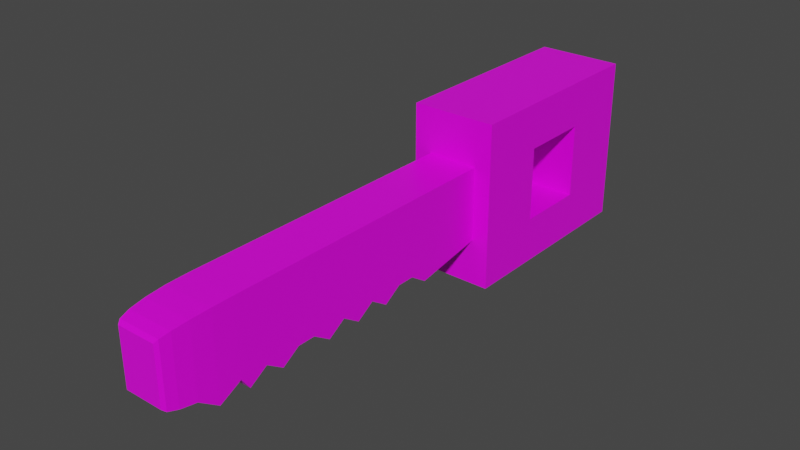 # Source: key.blend  (saved by Blender 2.80.75; exported with 4.5.12 LTS)
import bpy
from mathutils import Matrix  # noqa: F401  (used for matrix-valued properties, if any)

bpy.ops.wm.read_factory_settings(use_empty=True)
scene = bpy.context.scene
scene.name = 'Scene'

# ---- images (referenced by path relative to the original .blend; pixels are not part of the script)
import os
ASSET_DIR = os.environ.get("B2B_ASSET_DIR", "")  # directory of the original .blend (textures are referenced by path, not embedded)
HERE = os.path.dirname(os.path.abspath(__file__))  # packed textures are extracted next to this script under _unpacked/

def load_image(name, relpath, width, height, colorspace="sRGB"):
    """Load a texture the original file referenced (path relative to the .blend, or extracted next to this script)."""
    p = next((c for c in (os.path.join(HERE, relpath), os.path.join(ASSET_DIR, relpath)) if relpath and os.path.exists(c)), "")
    if p:
        img = bpy.data.images.load(p, check_existing=True)
        img.name = name
    else:  # same state as the original file: an image datablock whose file is absent (Cycles renders it pink)
        img = bpy.data.images.new(name, width, height)
        img.source = "FILE"
        img.filepath = "//" + (relpath or name)
    img.colorspace_settings.name = colorspace
    return img
img_key_png = load_image('key.PNG', 'key.PNG', 1024, 1024, 'sRGB')

# ---- materials (node trees are filled in below, after node groups)
mat_material = bpy.data.materials.new('Material')
mat_material.alpha_threshold = 0.0
mat_material.use_transparent_shadow = False
mat_material.line_color = (0.0, 0.0, 0.0, 1.0)

# ---- material node trees
mat_material.use_nodes = True; mat_material.node_tree.nodes.clear()
_N = mat_material.node_tree.nodes; _L = mat_material.node_tree.links
n0 = _N.new('ShaderNodeOutputMaterial'); n0.name = 'Material Output'; n0.location = (300, 300)
n1 = _N.new('ShaderNodeBsdfPrincipled'); n1.name = 'Principled BSDF'; n1.location = (10, 300)
n1.distribution = 'GGX'
n1.subsurface_method = 'BURLEY'
n1.inputs[2].default_value = 0.4
n1.inputs[3].default_value = 1.45
n1.inputs[27].default_value = (0.0, 0.0, 0.0, 1.0)
n1.inputs[28].default_value = 1.0
n2 = _N.new('ShaderNodeTexImage'); n2.name = 'Image Texture'; n2.location = (-280, 275)
n2.image = img_key_png
_L.new(n1.outputs[0], n0.inputs[0])
_L.new(n2.outputs[0], n1.inputs[0])
n0.is_active_output = True

# ---- world
world_world = bpy.data.worlds.new('World'); scene.world = world_world
world_world.use_nodes = True; world_world.node_tree.nodes.clear()
_N = world_world.node_tree.nodes; _L = world_world.node_tree.links
n0 = _N.new('ShaderNodeOutputWorld'); n0.name = 'World Output'; n0.location = (300, 300)
n1 = _N.new('ShaderNodeBackground'); n1.name = 'Background'; n1.location = (10, 300)
n1.inputs[0].default_value = (0.05088, 0.05088, 0.05088, 1.0)
_L.new(n1.outputs[0], n0.inputs[0])
n0.is_active_output = True
world_world.color = (0.05088, 0.05088, 0.05088)
world_world.use_sun_shadow = False
world_world.sun_shadow_jitter_overblur = 0.0

# ---- meshes
me_cube = bpy.data.meshes.new('Cube')
me_cube.from_pydata([(1.0, 0.7535, 1.0), (1.0, 0.7535, -1.0), (1.0, -1.0, 1.0), (1.0, -1.0, -1.328), (-1.0, 0.7535, 1.0), (-1.0, 0.7535, -1.0), (-1.0, -1.0, 1.0), (-1.0, -1.0, -1.328), (-1.0, 0.0, -1.0), (1.0, 0.0, 1.0), (-1.0, 0.0, 1.0), (1.0, 0.0, -1.0), (-1.0, 0.25, -1.0), (1.0, 0.25, 1.0), (-1.0, 0.25, 1.0), (1.0, 0.25, -1.0), (1.0, 0.7535, 0.0), (-1.0, -1.0, 0.0), (1.0, -1.0, 0.0), (-1.0, 0.7535, 0.0), (1.0, 0.0, 0.0), (-1.0, 0.0, 0.0), (-1.0, 0.25, 0.0), (1.0, 0.25, 0.0), (-1.0, -0.5, -1.019), (1.0, -0.5, 1.0), (-1.0, -0.5, 1.0), (1.0, -0.5, -1.019), (-1.0, -0.5, 0.0), (1.0, -0.5, 0.0), (-1.0, -0.75, -1.019), (1.0, -0.75, 1.0), (1.0, -0.75, 0.0), (-1.0, -0.75, 1.0), (1.0, -0.75, -1.019), (-1.0, -0.75, 0.0), (-1.0, -0.875, -1.328), (1.0, -0.875, 1.0), (1.0, -0.875, 0.0), (-1.0, -0.875, 1.0), (1.0, -0.875, -1.328), (-1.0, -0.875, 0.0), (-1.0, -0.625, 1.0), (1.0, -0.625, -1.019), (-1.0, -0.625, 0.0), (-1.0, -0.625, -1.019), (1.0, -0.625, 1.0), (1.0, -0.625, 0.0), (-1.0, -0.25, 1.0), (1.0, -0.25, -1.328), (-1.0, -0.25, 0.0), (-1.0, -0.25, -1.328), (1.0, -0.25, 1.0), (1.0, -0.25, 0.0), (-1.0, -0.375, -1.019), (1.0, -0.375, 1.0), (1.0, -0.375, 0.0), (-1.0, -0.375, 1.0), (1.0, -0.375, -1.019), (-1.0, -0.375, 0.0), (-1.0, 0.7535, 2.235), (1.0, 0.7535, 2.235), (1.0, 0.25, 2.235), (1.0, 0.0, 2.235), (-1.0, 0.0, 2.235), (-1.0, 0.25, 2.235), (1.0, 0.7535, -2.235), (-1.0, 0.7535, -2.235), (-1.0, 0.25, -2.235), (-1.0, 0.0, -2.235), (1.0, 0.0, -2.235), (1.0, 0.25, -2.235), (-1.0, 0.5035, 1.0), (1.0, 0.5035, -1.0), (-1.0, 0.5035, -1.0), (1.0, 0.5035, 1.0), (1.0, 0.5035, 0.0), (-1.0, 0.5035, 0.0), (-1.0, 0.5035, 2.235), (1.0, 0.5035, 2.235), (1.0, 0.5035, -2.235), (-1.0, 0.5035, -2.235), (1.67, 0.7535, 0.0), (1.67, 0.7535, -1.0), (1.67, 0.5035, -1.0), (1.67, 0.25, 1.0), (1.67, 0.0, 1.0), (1.67, 0.0, 0.0), (1.67, 0.0, -1.0), (1.67, 0.25, -1.0), (1.67, 0.5035, 1.0), (1.67, 0.0, 2.235), (1.67, 0.25, 2.235), (1.67, 0.25, 0.0), (1.67, 0.7535, 1.0), (1.67, 0.5035, 2.235), (1.67, 0.7535, 2.235), (1.67, 0.5035, -2.235), (1.67, 0.7535, -2.235), (1.67, 0.25, -2.235), (1.67, 0.0, -2.235), (1.67, 0.5035, 0.0), (-1.67, 0.7535, 0.0), (-1.67, 0.7535, -1.0), (-1.67, 0.5035, 1.0), (-1.67, 0.7535, 1.0), (-1.67, 0.25, -1.0), (-1.67, 0.0, -1.0), (-1.67, 0.0, 0.0), (-1.67, 0.25, 1.0), (-1.67, 0.5035, -1.0), (-1.67, 0.0, 1.0), (-1.67, 0.25, 0.0), (-1.67, 0.7535, -2.235), (-1.67, 0.5035, 0.0), (-1.67, 0.5035, 2.235), (-1.67, 0.7535, 2.235), (-1.67, 0.25, 2.235), (-1.67, 0.0, 2.235), (-1.67, 0.25, -2.235), (-1.67, 0.0, -2.235), (-1.67, 0.5035, -2.235), (-1.0, -1.03, 0.0), (-0.7501, -1.279, 0.0), (-0.9878, -1.107, 0.0), (-0.9523, -1.176, 0.0), (-0.897, -1.232, 0.0), (-0.8273, -1.267, 0.0), (-0.7501, -1.279, 0.7501), (-1.0, -1.03, 1.0), (-0.8273, -1.267, 0.8273), (-0.897, -1.232, 0.897), (-0.9523, -1.176, 0.9523), (-0.9878, -1.107, 0.9878), (1.0, -1.03, 0.0), (0.7501, -1.279, 0.0), (0.9878, -1.107, 0.0), (0.9523, -1.176, 0.0), (0.897, -1.232, 0.0), (0.8273, -1.267, 0.0), (0.7501, -1.279, -0.7501), (1.0, -1.03, -1.0), (0.8273, -1.267, -0.8273), (0.897, -1.232, -0.897), (0.9523, -1.176, -0.9523), (0.9878, -1.107, -1.316), (0.7501, -1.279, 0.7501), (1.0, -1.03, 1.0), (0.8273, -1.267, 0.8273), (0.897, -1.232, 0.897), (0.9523, -1.176, 0.9523), (0.9878, -1.107, 0.9878), (-0.7501, -1.279, -0.7501), (-1.0, -1.03, -1.0), (-0.8273, -1.267, -0.8273), (-0.897, -1.232, -0.897), (-0.9523, -1.176, -0.9523), (-0.9878, -1.107, -1.316), (-1.0, -0.9359, -1.019), (1.0, -0.9359, 1.0), (1.0, -0.9359, 0.0), (-1.0, -0.9359, 1.0), (1.0, -0.9359, -1.019), (-1.0, -0.9359, 0.0), (-1.0, -0.8125, 1.0), (1.0, -0.8125, -1.019), (-1.0, -0.8125, 0.0), (-1.0, -0.8125, -1.019), (1.0, -0.8125, 1.0), (1.0, -0.8125, 0.0), (-1.0, -0.6875, -1.328), (1.0, -0.6875, 1.0), (1.0, -0.6875, 0.0), (-1.0, -0.6875, 1.0), (1.0, -0.6875, -1.328), (-1.0, -0.6875, 0.0), (-1.0, -0.5625, 1.0), (1.0, -0.5625, -1.328), (-1.0, -0.5625, 0.0), (-1.0, -0.5625, -1.328), (1.0, -0.5625, 1.0), (1.0, -0.5625, 0.0), (-1.0, -0.4375, -1.328), (1.0, -0.4375, 1.0), (1.0, -0.4375, 0.0), (-1.0, -0.4375, 1.0), (1.0, -0.4375, -1.328), (-1.0, -0.4375, 0.0), (-1.0, -0.3125, 1.0), (1.0, -0.3125, -1.019), (-1.0, -0.3125, 0.0), (-1.0, -0.3125, -1.019), (1.0, -0.3125, 1.0), (1.0, -0.3125, 0.0), (-1.0, 0.375, 1.0), (1.0, 0.375, 1.0), (-1.0, 0.375, 2.235), (1.0, 0.375, 2.235), (1.67, 0.375, 1.0), (1.67, 0.375, 2.235), (-1.67, 0.375, 1.0), (-1.67, 0.375, 2.235), (1.0, 0.3785, 1.0), (1.0, 0.3785, 2.235), (-1.0, 0.3785, 1.0), (-1.0, 0.3785, 2.235), (1.67, 0.3785, 1.0), (1.67, 0.3785, 2.235), (-1.67, 0.3785, 1.0), (-1.67, 0.3785, 2.235), (1.0, 0.375, -1.0), (-1.0, 0.375, -1.0), (1.0, 0.375, -2.235), (-1.0, 0.375, -2.235), (1.67, 0.375, -1.0), (1.67, 0.375, -2.235), (-1.67, 0.375, -1.0), (-1.67, 0.375, -2.235), (-1.0, 0.3785, -1.0), (-1.0, 0.3785, -2.235), (1.0, 0.3785, -1.0), (1.0, 0.3785, -2.235), (1.67, 0.3785, -1.0), (1.67, 0.3785, -2.235), (-1.67, 0.3785, -1.0), (-1.67, 0.3785, -2.235)], [], [(159, 161, 6, 2), (140, 135, 123, 152), (69, 8, 107, 120), (158, 162, 3, 7), (160, 159, 2, 18), (19, 4, 0, 16), (80, 66, 98, 97), (62, 63, 91, 92), (50, 48, 10, 21), (8, 21, 108, 107), (205, 78, 115, 209), (61, 79, 95, 96), (194, 195, 13, 14), (218, 220, 73, 74), (213, 68, 119, 217), (70, 71, 99, 100), (64, 65, 117, 118), (77, 76, 75, 72), (74, 77, 114, 110), (74, 73, 76, 77), (51, 50, 21, 8), (76, 73, 84, 101), (5, 19, 16, 1), (162, 160, 18, 3), (22, 12, 106, 112), (7, 3, 141, 153), (186, 184, 29, 27), (179, 178, 28, 24), (178, 176, 26, 28), (184, 183, 25, 29), (182, 186, 27, 24), (183, 185, 26, 25), (166, 164, 33, 35), (167, 166, 35, 30), (174, 172, 32, 34), (172, 171, 31, 32), (170, 174, 34, 30), (171, 173, 33, 31), (158, 163, 41, 36), (163, 161, 39, 41), (165, 169, 38, 40), (169, 168, 37, 38), (167, 165, 40, 36), (168, 164, 39, 37), (180, 176, 42, 46), (179, 177, 43, 45), (181, 180, 46, 47), (177, 181, 47, 43), (175, 173, 42, 44), (170, 175, 44, 45), (9, 10, 48, 52), (8, 11, 49, 51), (20, 9, 52, 53), (11, 20, 53, 49), (191, 190, 50, 51), (190, 188, 48, 50), (187, 185, 57, 59), (182, 187, 59, 54), (192, 188, 57, 55), (191, 189, 58, 54), (193, 192, 55, 56), (189, 193, 56, 58), (62, 65, 64, 63), (197, 196, 65, 62), (9, 20, 87, 86), (1, 16, 82, 83), (0, 4, 60, 61), (10, 64, 118, 111), (10, 9, 63, 64), (68, 71, 70, 69), (213, 212, 71, 68), (5, 1, 66, 67), (78, 60, 116, 115), (197, 62, 92, 199), (4, 19, 102, 105), (11, 8, 69, 70), (67, 66, 80, 81), (63, 9, 86, 91), (61, 60, 78, 79), (22, 23, 15, 12), (0, 61, 96, 94), (77, 72, 104, 114), (20, 11, 88, 87), (202, 75, 90, 206), (14, 13, 23, 22), (93, 85, 86, 87), (89, 88, 100, 99), (86, 85, 92, 91), (89, 93, 87, 88), (90, 94, 96, 95), (214, 89, 99, 215), (206, 90, 95, 207), (83, 82, 101, 84), (82, 94, 90, 101), (83, 84, 97, 98), (221, 80, 97, 223), (15, 23, 93, 89), (75, 76, 101, 90), (210, 15, 89, 214), (16, 0, 94, 82), (66, 1, 83, 98), (11, 70, 100, 88), (23, 13, 85, 93), (114, 104, 105, 102), (200, 109, 117, 201), (108, 111, 109, 112), (110, 103, 113, 121), (107, 108, 112, 106), (110, 114, 102, 103), (109, 111, 118, 117), (107, 106, 119, 120), (224, 110, 121, 225), (105, 104, 115, 116), (21, 10, 111, 108), (5, 67, 113, 103), (19, 5, 103, 102), (194, 14, 109, 200), (68, 69, 120, 119), (67, 81, 121, 113), (60, 4, 105, 116), (14, 22, 112, 109), (218, 74, 110, 224), (17, 7, 153, 122), (2, 6, 129, 147), (3, 18, 134, 141), (6, 17, 122, 129), (18, 2, 147, 134), (123, 128, 130, 127), (127, 130, 131, 126), (126, 131, 132, 125), (125, 132, 133, 124), (124, 133, 129, 122), (135, 140, 142, 139), (139, 142, 143, 138), (138, 143, 144, 137), (137, 144, 145, 136), (136, 145, 141, 134), (147, 129, 133, 151), (151, 133, 132, 150), (150, 132, 131, 149), (149, 131, 130, 148), (148, 130, 128, 146), (153, 141, 145, 157), (157, 145, 144, 156), (156, 144, 143, 155), (155, 143, 142, 154), (154, 142, 140, 152), (152, 123, 127, 154), (154, 127, 126, 155), (155, 126, 125, 156), (156, 125, 124, 157), (157, 124, 122, 153), (146, 135, 139, 148), (148, 139, 138, 149), (149, 138, 137, 150), (150, 137, 136, 151), (151, 136, 134, 147), (135, 146, 128, 123), (17, 6, 161, 163), (7, 17, 163, 158), (40, 38, 160, 162), (38, 37, 159, 160), (36, 40, 162, 158), (37, 39, 161, 159), (31, 33, 164, 168), (30, 34, 165, 167), (32, 31, 168, 169), (34, 32, 169, 165), (36, 41, 166, 167), (41, 39, 164, 166), (30, 35, 175, 170), (35, 33, 173, 175), (46, 42, 173, 171), (45, 43, 174, 170), (47, 46, 171, 172), (43, 47, 172, 174), (27, 29, 181, 177), (29, 25, 180, 181), (24, 27, 177, 179), (25, 26, 176, 180), (44, 42, 176, 178), (45, 44, 178, 179), (24, 28, 187, 182), (28, 26, 185, 187), (55, 57, 185, 183), (54, 58, 186, 182), (56, 55, 183, 184), (58, 56, 184, 186), (49, 53, 193, 189), (53, 52, 192, 193), (51, 49, 189, 191), (52, 48, 188, 192), (59, 57, 188, 190), (54, 59, 190, 191), (65, 196, 201, 117), (13, 195, 198, 85), (85, 198, 199, 92), (72, 204, 208, 104), (104, 208, 209, 115), (79, 203, 207, 95), (79, 78, 205, 203), (72, 75, 202, 204), (12, 211, 216, 106), (106, 216, 217, 119), (71, 212, 215, 99), (12, 15, 210, 211), (73, 220, 222, 84), (84, 222, 223, 97), (81, 219, 225, 121), (81, 80, 221, 219), (216, 224, 225, 217), (217, 225, 219, 213), (213, 219, 221, 212), (212, 221, 223, 215), (215, 223, 222, 214), (214, 222, 220, 210), (210, 220, 218, 211), (211, 218, 224, 216), (201, 209, 208, 200), (200, 208, 204, 194), (194, 204, 202, 195), (195, 202, 206, 198), (198, 206, 207, 199), (199, 207, 203, 197), (197, 203, 205, 196), (196, 205, 209, 201)])
_uv = me_cube.uv_layers.new(name='UVMap')
_uv.uv.foreach_set('vector', [0.3222, 0.5558, 0.3222, 0.3065, 0.3291, 0.3065, 0.3291, 0.5558, 0.248, 0.2348, 0.248, 0.1415, 0.4077, 0.1415, 0.4077, 0.2348, 0.2864, 0.8165, 0.2864, 0.7586, 0.3163, 0.7586, 0.3163, 0.8165, 0.4675, 0.5698, 0.4675, 0.3205, 0.5011, 0.3205, 0.5011, 0.5698, 0.5962, 0.1958, 0.5962, 0.3205, 0.5894, 0.3205, 0.5894, 0.1958, 0.4356, 0.7118, 0.4356, 0.7586, 0.3463, 0.7586, 0.3463, 0.7118, 0.357, 0.8478, 0.3458, 0.8478, 0.3458, 0.8165, 0.357, 0.8165, 0.402, 0.9415, 0.4132, 0.9415, 0.4132, 0.9728, 0.402, 0.9728, 0.4595, 0.1958, 0.4595, 0.3205, 0.4329, 0.3205, 0.4329, 0.1958, 0.2864, 0.7586, 0.2864, 0.7118, 0.3163, 0.7118, 0.3163, 0.7586, 0.3963, 0.8478, 0.3907, 0.8478, 0.3907, 0.8165, 0.3963, 0.8165, 0.3795, 0.9415, 0.3907, 0.9415, 0.3907, 0.9728, 0.3795, 0.9728, 0.4302, 0.9415, 0.4302, 0.8478, 0.4358, 0.8478, 0.4358, 0.9415, 0.4189, 0.9415, 0.4189, 0.8478, 0.4245, 0.8478, 0.4245, 0.9415, 0.3627, 0.9415, 0.3683, 0.9415, 0.3683, 0.9728, 0.3627, 0.9728, 0.3795, 0.8478, 0.3683, 0.8478, 0.3683, 0.8165, 0.3795, 0.8165, 0.4132, 0.8478, 0.402, 0.8478, 0.402, 0.8165, 0.4132, 0.8165, 0.3012, 0.9415, 0.3012, 0.8478, 0.3458, 0.8478, 0.3458, 0.9415, 0.2565, 0.9415, 0.3012, 0.9415, 0.3012, 0.9728, 0.2565, 0.9728, 0.2565, 0.9415, 0.2565, 0.8478, 0.3012, 0.8478, 0.3012, 0.9415, 0.4595, 0.03024, 0.4595, 0.1958, 0.4329, 0.1958, 0.4329, 0.07116, 0.3012, 0.8478, 0.2565, 0.8478, 0.2565, 0.8165, 0.3012, 0.8165, 0.4356, 0.665, 0.4356, 0.7118, 0.3463, 0.7118, 0.3463, 0.665, 0.5962, 0.06882, 0.5962, 0.1958, 0.5894, 0.1958, 0.5894, 0.03024, 0.2118, 0.9415, 0.2565, 0.9415, 0.2565, 0.9728, 0.2118, 0.9728, 0.3949, 0.5558, 0.3949, 0.3065, 0.4299, 0.3065, 0.4299, 0.5558, 0.6492, 0.03024, 0.6492, 0.1958, 0.6425, 0.1958, 0.6425, 0.06882, 0.4928, 0.03024, 0.4928, 0.1958, 0.4861, 0.1958, 0.4861, 0.06882, 0.4928, 0.1958, 0.4928, 0.3205, 0.4861, 0.3205, 0.4861, 0.1958, 0.6492, 0.1958, 0.6492, 0.3205, 0.6425, 0.3205, 0.6425, 0.1958, 0.7018, 0.5698, 0.7018, 0.3205, 0.735, 0.3205, 0.735, 0.5698, 0.2693, 0.5558, 0.2693, 0.3065, 0.2759, 0.3065, 0.2759, 0.5558, 0.5193, 0.1958, 0.5193, 0.3205, 0.5127, 0.3205, 0.5127, 0.1958, 0.5193, 0.06882, 0.5193, 0.1958, 0.5127, 0.1958, 0.5127, 0.06882, 0.6226, 0.03024, 0.6226, 0.1958, 0.616, 0.1958, 0.616, 0.06882, 0.6226, 0.1958, 0.6226, 0.3205, 0.616, 0.3205, 0.616, 0.1958, 0.6352, 0.5698, 0.6352, 0.3205, 0.6685, 0.3205, 0.6685, 0.5698, 0.2958, 0.5558, 0.2958, 0.3065, 0.3025, 0.3065, 0.3025, 0.5558, 0.5325, 0.06882, 0.5325, 0.1958, 0.526, 0.1958, 0.526, 0.03024, 0.5325, 0.1958, 0.5325, 0.3205, 0.526, 0.3205, 0.526, 0.1958, 0.6093, 0.06882, 0.6093, 0.1958, 0.6027, 0.1958, 0.6027, 0.03024, 0.6093, 0.1958, 0.6093, 0.3205, 0.6027, 0.3205, 0.6027, 0.1958, 0.6017, 0.3205, 0.6017, 0.5698, 0.5681, 0.5698, 0.5681, 0.3205, 0.3091, 0.5558, 0.3091, 0.3065, 0.3158, 0.3065, 0.3158, 0.5558, 0.2825, 0.5558, 0.2825, 0.3065, 0.2892, 0.3065, 0.2892, 0.5558, 0.6957, 0.2795, 0.6957, 0.03024, 0.729, 0.03024, 0.729, 0.2795, 0.6359, 0.1958, 0.6359, 0.3205, 0.6292, 0.3205, 0.6292, 0.1958, 0.6359, 0.03024, 0.6359, 0.1958, 0.6292, 0.1958, 0.6292, 0.06882, 0.506, 0.1958, 0.506, 0.3205, 0.4994, 0.3205, 0.4994, 0.1958, 0.506, 0.03024, 0.506, 0.1958, 0.4994, 0.1958, 0.4994, 0.06882, 0.2227, 0.5558, 0.2227, 0.3065, 0.2493, 0.3065, 0.2493, 0.5558, 0.3949, 0.3065, 0.3949, 0.5558, 0.3541, 0.5558, 0.3541, 0.3065, 0.6957, 0.1958, 0.6957, 0.3205, 0.6691, 0.3205, 0.6691, 0.1958, 0.6957, 0.07116, 0.6957, 0.1958, 0.6691, 0.1958, 0.6691, 0.03024, 0.4662, 0.06882, 0.4662, 0.1958, 0.4595, 0.1958, 0.4595, 0.03024, 0.4662, 0.1958, 0.4662, 0.3205, 0.4595, 0.3205, 0.4595, 0.1958, 0.4795, 0.1958, 0.4795, 0.3205, 0.4728, 0.3205, 0.4728, 0.1958, 0.4795, 0.03024, 0.4795, 0.1958, 0.4728, 0.1958, 0.4728, 0.06882, 0.256, 0.5558, 0.256, 0.3065, 0.2626, 0.3065, 0.2626, 0.5558, 0.7417, 0.5698, 0.7417, 0.3205, 0.7483, 0.3205, 0.7483, 0.5698, 0.6625, 0.1958, 0.6625, 0.3205, 0.6558, 0.3205, 0.6558, 0.1958, 0.6625, 0.06882, 0.6625, 0.1958, 0.6558, 0.1958, 0.6558, 0.06882, 0.402, 0.9415, 0.402, 0.8478, 0.4132, 0.8478, 0.4132, 0.9415, 0.3964, 0.9415, 0.3964, 0.8478, 0.402, 0.8478, 0.402, 0.9415, 0.1971, 0.665, 0.1971, 0.7118, 0.1672, 0.7118, 0.1672, 0.665, 0.3463, 0.665, 0.3463, 0.7118, 0.3163, 0.7118, 0.3163, 0.665, 0.3463, 0.7586, 0.4356, 0.7586, 0.4356, 0.8165, 0.3463, 0.8165, 0.2864, 0.665, 0.2864, 0.6072, 0.3163, 0.6072, 0.3163, 0.665, 0.2864, 0.665, 0.1971, 0.665, 0.1971, 0.6072, 0.2864, 0.6072, 0.3683, 0.9415, 0.3683, 0.8478, 0.3795, 0.8478, 0.3795, 0.9415, 0.3627, 0.9415, 0.3627, 0.8478, 0.3683, 0.8478, 0.3683, 0.9415, 0.4356, 0.665, 0.3463, 0.665, 0.3463, 0.6072, 0.4356, 0.6072, 0.3907, 0.8478, 0.3795, 0.8478, 0.3795, 0.8165, 0.3907, 0.8165, 0.3964, 0.9415, 0.402, 0.9415, 0.402, 0.9728, 0.3964, 0.9728, 0.4356, 0.7586, 0.4356, 0.7118, 0.4655, 0.7118, 0.4655, 0.7586, 0.1971, 0.7586, 0.2864, 0.7586, 0.2864, 0.8165, 0.1971, 0.8165, 0.3458, 0.9415, 0.3458, 0.8478, 0.357, 0.8478, 0.357, 0.9415, 0.1971, 0.6072, 0.1971, 0.665, 0.1672, 0.665, 0.1672, 0.6072, 0.3795, 0.9415, 0.3795, 0.8478, 0.3907, 0.8478, 0.3907, 0.9415, 0.2118, 0.9415, 0.2118, 0.8478, 0.2565, 0.8478, 0.2565, 0.9415, 0.3463, 0.7586, 0.3463, 0.8165, 0.3163, 0.8165, 0.3163, 0.7586, 0.3012, 0.9415, 0.3458, 0.9415, 0.3458, 0.9728, 0.3012, 0.9728, 0.1971, 0.7118, 0.1971, 0.7586, 0.1672, 0.7586, 0.1672, 0.7118, 0.4301, 0.8478, 0.4245, 0.8478, 0.4245, 0.8165, 0.4301, 0.8165, 0.1672, 0.9415, 0.1672, 0.8478, 0.2118, 0.8478, 0.2118, 0.9415, 0.5104, 0.7118, 0.5104, 0.7586, 0.4992, 0.7586, 0.4992, 0.7118, 0.5104, 0.665, 0.4992, 0.665, 0.4992, 0.6072, 0.5104, 0.6072, 0.4992, 0.7586, 0.5104, 0.7586, 0.5104, 0.8165, 0.4992, 0.8165, 0.5104, 0.665, 0.5104, 0.7118, 0.4992, 0.7118, 0.4992, 0.665, 0.5217, 0.7586, 0.5328, 0.7586, 0.5328, 0.8165, 0.5217, 0.8165, 0.5159, 0.665, 0.5104, 0.665, 0.5104, 0.6072, 0.5159, 0.6072, 0.5161, 0.7586, 0.5217, 0.7586, 0.5217, 0.8165, 0.5161, 0.8165, 0.5328, 0.665, 0.5328, 0.7118, 0.5217, 0.7118, 0.5217, 0.665, 0.5328, 0.7118, 0.5328, 0.7586, 0.5217, 0.7586, 0.5217, 0.7118, 0.5328, 0.665, 0.5217, 0.665, 0.5217, 0.6072, 0.5328, 0.6072, 0.3626, 0.8478, 0.357, 0.8478, 0.357, 0.8165, 0.3626, 0.8165, 0.2565, 0.8478, 0.2118, 0.8478, 0.2118, 0.8165, 0.2565, 0.8165, 0.3458, 0.8478, 0.3012, 0.8478, 0.3012, 0.8165, 0.3458, 0.8165, 0.4187, 0.8478, 0.4132, 0.8478, 0.4132, 0.8165, 0.4187, 0.8165, 0.3463, 0.7118, 0.3463, 0.7586, 0.3163, 0.7586, 0.3163, 0.7118, 0.3463, 0.6072, 0.3463, 0.665, 0.3163, 0.665, 0.3163, 0.6072, 0.1971, 0.7586, 0.1971, 0.8165, 0.1672, 0.8165, 0.1672, 0.7586, 0.2118, 0.8478, 0.1672, 0.8478, 0.1672, 0.8165, 0.2118, 0.8165, 0.488, 0.7118, 0.488, 0.665, 0.4992, 0.665, 0.4992, 0.7118, 0.4823, 0.665, 0.4767, 0.665, 0.4767, 0.6072, 0.4823, 0.6072, 0.4655, 0.7118, 0.4655, 0.665, 0.4767, 0.665, 0.4767, 0.7118, 0.488, 0.7586, 0.4992, 0.7586, 0.4992, 0.8165, 0.488, 0.8165, 0.4655, 0.7586, 0.4655, 0.7118, 0.4767, 0.7118, 0.4767, 0.7586, 0.488, 0.7586, 0.488, 0.7118, 0.4992, 0.7118, 0.4992, 0.7586, 0.4767, 0.665, 0.4655, 0.665, 0.4655, 0.6072, 0.4767, 0.6072, 0.4655, 0.7586, 0.4767, 0.7586, 0.4767, 0.8165, 0.4655, 0.8165, 0.4824, 0.7586, 0.488, 0.7586, 0.488, 0.8165, 0.4824, 0.8165, 0.4992, 0.665, 0.488, 0.665, 0.488, 0.6072, 0.4992, 0.6072, 0.2864, 0.7118, 0.2864, 0.665, 0.3163, 0.665, 0.3163, 0.7118, 0.4356, 0.665, 0.4356, 0.6072, 0.4655, 0.6072, 0.4655, 0.665, 0.4356, 0.7118, 0.4356, 0.665, 0.4655, 0.665, 0.4655, 0.7118, 0.4302, 0.9415, 0.4358, 0.9415, 0.4358, 0.9728, 0.4302, 0.9728, 0.3683, 0.9415, 0.3795, 0.9415, 0.3795, 0.9728, 0.3683, 0.9728, 0.3458, 0.9415, 0.357, 0.9415, 0.357, 0.9728, 0.3458, 0.9728, 0.4356, 0.8165, 0.4356, 0.7586, 0.4655, 0.7586, 0.4655, 0.8165, 0.1672, 0.9415, 0.2118, 0.9415, 0.2118, 0.9728, 0.1672, 0.9728, 0.4189, 0.9415, 0.4245, 0.9415, 0.4245, 0.9728, 0.4189, 0.9728, 0.5393, 0.1958, 0.5393, 0.03024, 0.5424, 0.07116, 0.5424, 0.1958, 0.3291, 0.5558, 0.3291, 0.3065, 0.3322, 0.3065, 0.3322, 0.5558, 0.5894, 0.03024, 0.5894, 0.1958, 0.5862, 0.1958, 0.5862, 0.07116, 0.5393, 0.3205, 0.5393, 0.1958, 0.5424, 0.1958, 0.5424, 0.3205, 0.5894, 0.1958, 0.5894, 0.3205, 0.5862, 0.3205, 0.5862, 0.1958, 0.4077, 0.1415, 0.4077, 0.04814, 0.4159, 0.03863, 0.4159, 0.1416, 0.4159, 0.1416, 0.4159, 0.03863, 0.4233, 0.03024, 0.4233, 0.1418, 0.5643, 0.1958, 0.5643, 0.3076, 0.5582, 0.3145, 0.5582, 0.1958, 0.5582, 0.1958, 0.5582, 0.3145, 0.5507, 0.3189, 0.5507, 0.1958, 0.5507, 0.1958, 0.5507, 0.3189, 0.5424, 0.3205, 0.5424, 0.1958, 0.248, 0.1415, 0.248, 0.2348, 0.2398, 0.2445, 0.2398, 0.1416, 0.2398, 0.1416, 0.2398, 0.2445, 0.2324, 0.2534, 0.2324, 0.1418, 0.5643, 0.1958, 0.5643, 0.084, 0.5704, 0.07711, 0.5704, 0.1958, 0.5704, 0.1958, 0.5704, 0.07711, 0.578, 0.03176, 0.578, 0.1958, 0.578, 0.1958, 0.578, 0.03176, 0.5862, 0.07116, 0.5862, 0.1958, 0.3322, 0.5558, 0.3322, 0.3065, 0.3405, 0.3081, 0.3405, 0.5543, 0.3405, 0.5543, 0.3405, 0.3081, 0.348, 0.3125, 0.348, 0.5499, 0.348, 0.5499, 0.348, 0.3125, 0.3541, 0.3194, 0.3541, 0.543, 0.2324, 0.03024, 0.4233, 0.03024, 0.4159, 0.03863, 0.2398, 0.03863, 0.2398, 0.03863, 0.4159, 0.03863, 0.4077, 0.04814, 0.248, 0.04814, 0.4675, 0.3205, 0.4675, 0.5698, 0.4329, 0.5682, 0.4329, 0.322, 0.4329, 0.3065, 0.2227, 0.3065, 0.2265, 0.2607, 0.4292, 0.2607, 0.4292, 0.2607, 0.2265, 0.2607, 0.2324, 0.2534, 0.4233, 0.2534, 0.4233, 0.2534, 0.2324, 0.2534, 0.2398, 0.2445, 0.4159, 0.2445, 0.4159, 0.2445, 0.2398, 0.2445, 0.248, 0.2348, 0.4077, 0.2348, 0.4077, 0.2348, 0.4077, 0.1415, 0.4159, 0.1416, 0.4159, 0.2445, 0.4159, 0.2445, 0.4159, 0.1416, 0.4233, 0.1418, 0.4233, 0.2534, 0.5643, 0.084, 0.5643, 0.1958, 0.5582, 0.1958, 0.5582, 0.07711, 0.5582, 0.07711, 0.5582, 0.1958, 0.5507, 0.1958, 0.5507, 0.03176, 0.5507, 0.03176, 0.5507, 0.1958, 0.5424, 0.1958, 0.5424, 0.07116, 0.248, 0.04814, 0.248, 0.1415, 0.2398, 0.1416, 0.2398, 0.03863, 0.2398, 0.03863, 0.2398, 0.1416, 0.2324, 0.1418, 0.2324, 0.03024, 0.5643, 0.3076, 0.5643, 0.1958, 0.5704, 0.1958, 0.5704, 0.3145, 0.5704, 0.3145, 0.5704, 0.1958, 0.578, 0.1958, 0.578, 0.3189, 0.578, 0.3189, 0.578, 0.1958, 0.5862, 0.1958, 0.5862, 0.3205, 0.248, 0.1415, 0.248, 0.04814, 0.4077, 0.04814, 0.4077, 0.1415, 0.5393, 0.1958, 0.5393, 0.3205, 0.5325, 0.3205, 0.5325, 0.1958, 0.5393, 0.03024, 0.5393, 0.1958, 0.5325, 0.1958, 0.5325, 0.06882, 0.6027, 0.03024, 0.6027, 0.1958, 0.5962, 0.1958, 0.5962, 0.06882, 0.6027, 0.1958, 0.6027, 0.3205, 0.5962, 0.3205, 0.5962, 0.1958, 0.729, 0.2795, 0.729, 0.03024, 0.7623, 0.03024, 0.7623, 0.2795, 0.3158, 0.5558, 0.3158, 0.3065, 0.3222, 0.3065, 0.3222, 0.5558, 0.3025, 0.5558, 0.3025, 0.3065, 0.3091, 0.3065, 0.3091, 0.5558, 0.735, 0.5698, 0.735, 0.3205, 0.7417, 0.3205, 0.7417, 0.5698, 0.616, 0.1958, 0.616, 0.3205, 0.6093, 0.3205, 0.6093, 0.1958, 0.616, 0.06882, 0.616, 0.1958, 0.6093, 0.1958, 0.6093, 0.06882, 0.526, 0.03024, 0.526, 0.1958, 0.5193, 0.1958, 0.5193, 0.06882, 0.526, 0.1958, 0.526, 0.3205, 0.5193, 0.3205, 0.5193, 0.1958, 0.5127, 0.06882, 0.5127, 0.1958, 0.506, 0.1958, 0.506, 0.03024, 0.5127, 0.1958, 0.5127, 0.3205, 0.506, 0.3205, 0.506, 0.1958, 0.2892, 0.5558, 0.2892, 0.3065, 0.2958, 0.3065, 0.2958, 0.5558, 0.6017, 0.5698, 0.6017, 0.3205, 0.6352, 0.3205, 0.6352, 0.5698, 0.6292, 0.1958, 0.6292, 0.3205, 0.6226, 0.3205, 0.6226, 0.1958, 0.6292, 0.06882, 0.6292, 0.1958, 0.6226, 0.1958, 0.6226, 0.03024, 0.6425, 0.06882, 0.6425, 0.1958, 0.6359, 0.1958, 0.6359, 0.03024, 0.6425, 0.1958, 0.6425, 0.3205, 0.6359, 0.3205, 0.6359, 0.1958, 0.5681, 0.3205, 0.5681, 0.5698, 0.5346, 0.5698, 0.5346, 0.3205, 0.2759, 0.5558, 0.2759, 0.3065, 0.2825, 0.3065, 0.2825, 0.5558, 0.4994, 0.1958, 0.4994, 0.3205, 0.4928, 0.3205, 0.4928, 0.1958, 0.4994, 0.06882, 0.4994, 0.1958, 0.4928, 0.1958, 0.4928, 0.03024, 0.4861, 0.06882, 0.4861, 0.1958, 0.4795, 0.1958, 0.4795, 0.03024, 0.4861, 0.1958, 0.4861, 0.3205, 0.4795, 0.3205, 0.4795, 0.1958, 0.2626, 0.5558, 0.2626, 0.3065, 0.2693, 0.3065, 0.2693, 0.5558, 0.5346, 0.3205, 0.5346, 0.5698, 0.5011, 0.5698, 0.5011, 0.3205, 0.6558, 0.1958, 0.6558, 0.3205, 0.6492, 0.3205, 0.6492, 0.1958, 0.6558, 0.06882, 0.6558, 0.1958, 0.6492, 0.1958, 0.6492, 0.03024, 0.6691, 0.03024, 0.6691, 0.1958, 0.6625, 0.1958, 0.6625, 0.06882, 0.6691, 0.1958, 0.6691, 0.3205, 0.6625, 0.3205, 0.6625, 0.1958, 0.6685, 0.5698, 0.6685, 0.3205, 0.7018, 0.3205, 0.7018, 0.5698, 0.2493, 0.5558, 0.2493, 0.3065, 0.256, 0.3065, 0.256, 0.5558, 0.4728, 0.1958, 0.4728, 0.3205, 0.4662, 0.3205, 0.4662, 0.1958, 0.4728, 0.06882, 0.4728, 0.1958, 0.4662, 0.1958, 0.4662, 0.06882, 0.402, 0.8478, 0.3964, 0.8478, 0.3964, 0.8165, 0.402, 0.8165, 0.4358, 0.8478, 0.4302, 0.8478, 0.4302, 0.8165, 0.4358, 0.8165, 0.5104, 0.7586, 0.5159, 0.7586, 0.5159, 0.8165, 0.5104, 0.8165, 0.4245, 0.9415, 0.4301, 0.9415, 0.4301, 0.9728, 0.4245, 0.9728, 0.488, 0.665, 0.4824, 0.665, 0.4824, 0.6072, 0.488, 0.6072, 0.3907, 0.9415, 0.3963, 0.9415, 0.3963, 0.9728, 0.3907, 0.9728, 0.3907, 0.9415, 0.3907, 0.8478, 0.3963, 0.8478, 0.3963, 0.9415, 0.4245, 0.9415, 0.4245, 0.8478, 0.4301, 0.8478, 0.4301, 0.9415, 0.4132, 0.9415, 0.4187, 0.9415, 0.4187, 0.9728, 0.4132, 0.9728, 0.4767, 0.7586, 0.4823, 0.7586, 0.4823, 0.8165, 0.4767, 0.8165, 0.3683, 0.8478, 0.3627, 0.8478, 0.3627, 0.8165, 0.3683, 0.8165, 0.4132, 0.9415, 0.4132, 0.8478, 0.4187, 0.8478, 0.4187, 0.9415, 0.4245, 0.8478, 0.4189, 0.8478, 0.4189, 0.8165, 0.4245, 0.8165, 0.5217, 0.665, 0.5161, 0.665, 0.5161, 0.6072, 0.5217, 0.6072, 0.357, 0.9415, 0.3626, 0.9415, 0.3626, 0.9728, 0.357, 0.9728, 0.357, 0.9415, 0.357, 0.8478, 0.3626, 0.8478, 0.3626, 0.9415, 0.4823, 0.7586, 0.4824, 0.7586, 0.4824, 0.8165, 0.4823, 0.8165, 0.3627, 0.9728, 0.3626, 0.9728, 0.3626, 0.9415, 0.3627, 0.9415, 0.3627, 0.9415, 0.3626, 0.9415, 0.3626, 0.8478, 0.3627, 0.8478, 0.3627, 0.8478, 0.3626, 0.8478, 0.3626, 0.8165, 0.3627, 0.8165, 0.5159, 0.6072, 0.5161, 0.6072, 0.5161, 0.665, 0.5159, 0.665, 0.4187, 0.8165, 0.4189, 0.8165, 0.4189, 0.8478, 0.4187, 0.8478, 0.4187, 0.8478, 0.4189, 0.8478, 0.4189, 0.9415, 0.4187, 0.9415, 0.4187, 0.9415, 0.4189, 0.9415, 0.4189, 0.9728, 0.4187, 0.9728, 0.4823, 0.6072, 0.4824, 0.6072, 0.4824, 0.665, 0.4823, 0.665, 0.4302, 0.9728, 0.4301, 0.9728, 0.4301, 0.9415, 0.4302, 0.9415, 0.4302, 0.9415, 0.4301, 0.9415, 0.4301, 0.8478, 0.4302, 0.8478, 0.4302, 0.8478, 0.4301, 0.8478, 0.4301, 0.8165, 0.4302, 0.8165, 0.5159, 0.7586, 0.5161, 0.7586, 0.5161, 0.8165, 0.5159, 0.8165, 0.3964, 0.9728, 0.3963, 0.9728, 0.3963, 0.9415, 0.3964, 0.9415, 0.3964, 0.9415, 0.3963, 0.9415, 0.3963, 0.8478, 0.3964, 0.8478, 0.3964, 0.8478, 0.3963, 0.8478, 0.3963, 0.8165, 0.3964, 0.8165])
me_cube.materials.append(mat_material)
me_cube.use_remesh_preserve_volume = False
me_cube.use_remesh_preserve_attributes = False
me_cube.use_mirror_vertex_groups = False
me_cube.update()

# ---- objects
ob_key = bpy.data.objects.new('Key', me_cube)

# ---- transforms, parenting, visibility, modifiers, constraints
ob_key.location = (0.0, 0.0, 0.0)
ob_key.scale = (0.1674, 1.859, 0.2433)
ob_key.lock_rotations_4d = False
ob_key.empty_display_type = 'ARROWS'
ob_key.lineart.crease_threshold = 0.0

# ---- collection membership
scene.collection.objects.link(ob_key)

# ---- scene / render settings (as saved in the file)
scene.frame_start = 1; scene.frame_end = 250; scene.frame_set(1)
scene.render.engine = 'BLENDER_EEVEE_NEXT'
scene.cycles.use_denoising = False
scene.cycles.samples = 128
scene.cycles.sampling_pattern = 'TABULATED_SOBOL'
scene.cycles.use_adaptive_sampling = False
scene.cycles.use_light_tree = False
scene.view_settings.view_transform = 'Filmic'
bpy.context.view_layer.update()

# ---- added for rendering (the .blend has no active camera and no usable light): camera, sun
cam_auto = bpy.data.cameras.new('AutoCamera')
cam_auto.lens = 50.0
cam_auto.sensor_width = 36.0
cam_auto.clip_end = 1000.0
ob_auto_camera = bpy.data.objects.new('AutoCamera', cam_auto)
scene.collection.objects.link(ob_auto_camera)
ob_auto_camera.location = (3.67496, -4.89882, 2.93997)
ob_auto_camera.rotation_euler = (1.09748, -7.21219e-08, 0.694738)
scene.camera = ob_auto_camera
light_auto_sun = bpy.data.lights.new('AutoSun', 'SUN')
light_auto_sun.energy = 3.0
light_auto_sun.angle = 0.0523599
ob_auto_sun = bpy.data.objects.new('AutoSun', light_auto_sun)
scene.collection.objects.link(ob_auto_sun)
ob_auto_sun.rotation_euler = (0.872665, 0.174533, 0.523599)
bpy.context.view_layer.update()
